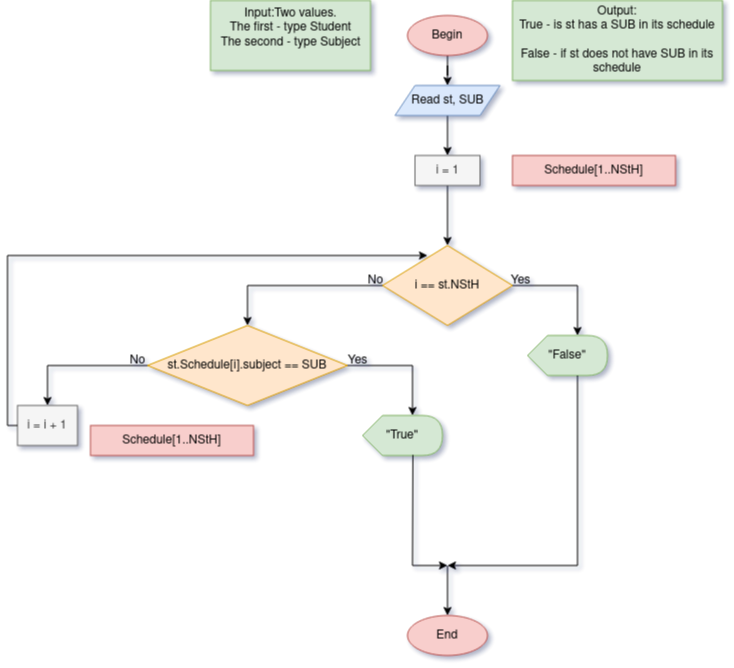

The diagram above was exported from draw.io. Its source (the exported page's mxGraphModel, read from the mxfile embedded in the PNG):
<mxGraphModel dx="981" dy="519" grid="1" gridSize="10" guides="1" tooltips="1" connect="1" arrows="1" fold="1" page="1" pageScale="1" pageWidth="850" pageHeight="1100" math="0" shadow="1">
  <root>
    <mxCell id="0" />
    <mxCell id="1" parent="0" />
    <mxCell id="2DufeuFUFwo9MO5AK-OH-4" value="" style="edgeStyle=orthogonalEdgeStyle;rounded=0;orthogonalLoop=1;jettySize=auto;html=1;" parent="1" source="2DufeuFUFwo9MO5AK-OH-1" target="2DufeuFUFwo9MO5AK-OH-3" edge="1">
      <mxGeometry relative="1" as="geometry" />
    </mxCell>
    <mxCell id="2DufeuFUFwo9MO5AK-OH-1" value="Begin" style="ellipse;whiteSpace=wrap;html=1;fillColor=#f8cecc;strokeColor=#b85450;" parent="1" vertex="1">
      <mxGeometry x="497" y="20" width="80" height="40" as="geometry" />
    </mxCell>
    <mxCell id="2DufeuFUFwo9MO5AK-OH-6" value="" style="edgeStyle=orthogonalEdgeStyle;rounded=0;orthogonalLoop=1;jettySize=auto;html=1;" parent="1" source="2DufeuFUFwo9MO5AK-OH-3" target="2DufeuFUFwo9MO5AK-OH-5" edge="1">
      <mxGeometry relative="1" as="geometry" />
    </mxCell>
    <mxCell id="2DufeuFUFwo9MO5AK-OH-3" value="Read st, SUB" style="shape=parallelogram;perimeter=parallelogramPerimeter;whiteSpace=wrap;html=1;fixedSize=1;fillColor=#dae8fc;strokeColor=#6c8ebf;" parent="1" vertex="1">
      <mxGeometry x="484.5" y="90" width="105" height="30" as="geometry" />
    </mxCell>
    <mxCell id="2DufeuFUFwo9MO5AK-OH-8" value="" style="edgeStyle=orthogonalEdgeStyle;rounded=0;orthogonalLoop=1;jettySize=auto;html=1;" parent="1" source="2DufeuFUFwo9MO5AK-OH-5" target="2DufeuFUFwo9MO5AK-OH-7" edge="1">
      <mxGeometry relative="1" as="geometry" />
    </mxCell>
    <mxCell id="2DufeuFUFwo9MO5AK-OH-5" value="i = 1" style="whiteSpace=wrap;html=1;fillColor=#f5f5f5;strokeColor=#666666;fontColor=#333333;" parent="1" vertex="1">
      <mxGeometry x="504.5" y="160" width="65" height="30" as="geometry" />
    </mxCell>
    <mxCell id="2DufeuFUFwo9MO5AK-OH-10" style="edgeStyle=orthogonalEdgeStyle;rounded=0;orthogonalLoop=1;jettySize=auto;html=1;entryX=0.625;entryY=0;entryDx=0;entryDy=0;entryPerimeter=0;" parent="1" source="2DufeuFUFwo9MO5AK-OH-7" target="2DufeuFUFwo9MO5AK-OH-9" edge="1">
      <mxGeometry relative="1" as="geometry" />
    </mxCell>
    <mxCell id="2DufeuFUFwo9MO5AK-OH-13" value="" style="edgeStyle=orthogonalEdgeStyle;rounded=0;orthogonalLoop=1;jettySize=auto;html=1;entryX=0.5;entryY=0;entryDx=0;entryDy=0;" parent="1" source="2DufeuFUFwo9MO5AK-OH-7" target="2DufeuFUFwo9MO5AK-OH-12" edge="1">
      <mxGeometry relative="1" as="geometry" />
    </mxCell>
    <mxCell id="2DufeuFUFwo9MO5AK-OH-7" value="i == st.NStH" style="rhombus;whiteSpace=wrap;html=1;fillColor=#ffe6cc;strokeColor=#d79b00;" parent="1" vertex="1">
      <mxGeometry x="472" y="250" width="130" height="80" as="geometry" />
    </mxCell>
    <mxCell id="2DufeuFUFwo9MO5AK-OH-9" value="&quot;False&quot;" style="shape=display;whiteSpace=wrap;html=1;fillColor=#d5e8d4;strokeColor=#82b366;" parent="1" vertex="1">
      <mxGeometry x="617" y="340" width="80" height="40" as="geometry" />
    </mxCell>
    <mxCell id="2DufeuFUFwo9MO5AK-OH-11" value="Yes" style="text;html=1;align=center;verticalAlign=middle;resizable=0;points=[];autosize=1;strokeColor=none;fillColor=none;" parent="1" vertex="1">
      <mxGeometry x="589.5" y="270" width="40" height="30" as="geometry" />
    </mxCell>
    <mxCell id="2DufeuFUFwo9MO5AK-OH-15" value="" style="edgeStyle=orthogonalEdgeStyle;rounded=0;orthogonalLoop=1;jettySize=auto;html=1;entryX=0.5;entryY=0;entryDx=0;entryDy=0;" parent="1" source="2DufeuFUFwo9MO5AK-OH-12" target="2DufeuFUFwo9MO5AK-OH-14" edge="1">
      <mxGeometry relative="1" as="geometry">
        <Array as="points">
          <mxPoint x="137" y="370" />
        </Array>
      </mxGeometry>
    </mxCell>
    <mxCell id="2DufeuFUFwo9MO5AK-OH-12" value="st.Schedule[i].subject == SUB" style="rhombus;whiteSpace=wrap;html=1;fillColor=#ffe6cc;strokeColor=#d79b00;" parent="1" vertex="1">
      <mxGeometry x="237" y="330" width="200" height="80" as="geometry" />
    </mxCell>
    <mxCell id="2DufeuFUFwo9MO5AK-OH-14" value="i = i + 1" style="whiteSpace=wrap;html=1;fillColor=#f5f5f5;strokeColor=#666666;fontColor=#333333;" parent="1" vertex="1">
      <mxGeometry x="107" y="410" width="60" height="40" as="geometry" />
    </mxCell>
    <mxCell id="2DufeuFUFwo9MO5AK-OH-16" value="No" style="text;html=1;align=center;verticalAlign=middle;resizable=0;points=[];autosize=1;strokeColor=none;fillColor=none;" parent="1" vertex="1">
      <mxGeometry x="444.5" y="270" width="40" height="30" as="geometry" />
    </mxCell>
    <mxCell id="2DufeuFUFwo9MO5AK-OH-17" value="No" style="text;html=1;align=center;verticalAlign=middle;resizable=0;points=[];autosize=1;strokeColor=none;fillColor=none;" parent="1" vertex="1">
      <mxGeometry x="207" y="350" width="40" height="30" as="geometry" />
    </mxCell>
    <mxCell id="2DufeuFUFwo9MO5AK-OH-18" value="" style="endArrow=classic;html=1;rounded=0;exitX=0;exitY=0.5;exitDx=0;exitDy=0;entryX=0.346;entryY=0.125;entryDx=0;entryDy=0;entryPerimeter=0;" parent="1" source="2DufeuFUFwo9MO5AK-OH-14" target="2DufeuFUFwo9MO5AK-OH-7" edge="1">
      <mxGeometry width="50" height="50" relative="1" as="geometry">
        <mxPoint x="257" y="410" as="sourcePoint" />
        <mxPoint x="287" y="260" as="targetPoint" />
        <Array as="points">
          <mxPoint x="97" y="430" />
          <mxPoint x="97" y="260" />
        </Array>
      </mxGeometry>
    </mxCell>
    <mxCell id="2DufeuFUFwo9MO5AK-OH-20" style="edgeStyle=orthogonalEdgeStyle;rounded=0;orthogonalLoop=1;jettySize=auto;html=1;entryX=0.625;entryY=0;entryDx=0;entryDy=0;entryPerimeter=0;" parent="1" target="2DufeuFUFwo9MO5AK-OH-21" edge="1">
      <mxGeometry relative="1" as="geometry">
        <mxPoint x="437" y="370" as="sourcePoint" />
      </mxGeometry>
    </mxCell>
    <mxCell id="2DufeuFUFwo9MO5AK-OH-21" value="&quot;True&quot;" style="shape=display;whiteSpace=wrap;html=1;fillColor=#d5e8d4;strokeColor=#82b366;" parent="1" vertex="1">
      <mxGeometry x="452" y="420" width="80" height="40" as="geometry" />
    </mxCell>
    <mxCell id="2DufeuFUFwo9MO5AK-OH-22" value="Yes" style="text;html=1;align=center;verticalAlign=middle;resizable=0;points=[];autosize=1;strokeColor=none;fillColor=none;" parent="1" vertex="1">
      <mxGeometry x="427" y="350" width="40" height="30" as="geometry" />
    </mxCell>
    <mxCell id="2DufeuFUFwo9MO5AK-OH-23" value="" style="endArrow=classic;html=1;rounded=0;exitX=0.63;exitY=0.985;exitDx=0;exitDy=0;exitPerimeter=0;" parent="1" source="2DufeuFUFwo9MO5AK-OH-21" edge="1">
      <mxGeometry width="50" height="50" relative="1" as="geometry">
        <mxPoint x="437" y="570" as="sourcePoint" />
        <mxPoint x="537" y="570" as="targetPoint" />
        <Array as="points">
          <mxPoint x="502" y="570" />
        </Array>
      </mxGeometry>
    </mxCell>
    <mxCell id="2DufeuFUFwo9MO5AK-OH-24" value="" style="endArrow=classic;html=1;rounded=0;exitX=0.625;exitY=1;exitDx=0;exitDy=0;exitPerimeter=0;" parent="1" source="2DufeuFUFwo9MO5AK-OH-9" edge="1">
      <mxGeometry width="50" height="50" relative="1" as="geometry">
        <mxPoint x="497" y="390" as="sourcePoint" />
        <mxPoint x="537" y="570" as="targetPoint" />
        <Array as="points">
          <mxPoint x="667" y="570" />
        </Array>
      </mxGeometry>
    </mxCell>
    <mxCell id="2DufeuFUFwo9MO5AK-OH-25" value="" style="endArrow=classic;html=1;rounded=0;" parent="1" edge="1">
      <mxGeometry width="50" height="50" relative="1" as="geometry">
        <mxPoint x="537" y="570" as="sourcePoint" />
        <mxPoint x="537" y="620" as="targetPoint" />
      </mxGeometry>
    </mxCell>
    <mxCell id="2DufeuFUFwo9MO5AK-OH-26" value="End" style="ellipse;whiteSpace=wrap;html=1;fillColor=#f8cecc;strokeColor=#b85450;" parent="1" vertex="1">
      <mxGeometry x="497" y="620" width="80" height="40" as="geometry" />
    </mxCell>
    <mxCell id="2DufeuFUFwo9MO5AK-OH-27" value="Schedule[1..NStH]" style="text;html=1;strokeColor=#b85450;fillColor=#f8cecc;align=center;verticalAlign=middle;whiteSpace=wrap;rounded=0;" parent="1" vertex="1">
      <mxGeometry x="180" y="430" width="163" height="30" as="geometry" />
    </mxCell>
    <mxCell id="-81Rq7m9OKBPKaQiS01N-1" value="&lt;div&gt;Input:Two values. &lt;br&gt;&lt;/div&gt;&lt;div&gt;The first - type Student&lt;/div&gt;&lt;div&gt;The second - type Subject&lt;br&gt;&lt;/div&gt;&lt;div&gt;&lt;br&gt;&lt;/div&gt;" style="text;html=1;align=center;verticalAlign=middle;resizable=0;points=[];autosize=1;strokeColor=#82b366;fillColor=#d5e8d4;" vertex="1" parent="1">
      <mxGeometry x="300" y="5" width="160" height="70" as="geometry" />
    </mxCell>
    <mxCell id="-81Rq7m9OKBPKaQiS01N-2" value="&lt;div&gt;Output:&lt;/div&gt;&lt;div&gt;True - is st has a SUB in its schedule&lt;br&gt;&lt;/div&gt;&lt;div&gt;&lt;br&gt;&lt;/div&gt;&lt;div&gt;False - if st does not have SUB in its schedule&lt;br&gt;&lt;/div&gt;" style="text;html=1;strokeColor=#82b366;fillColor=#d5e8d4;align=center;verticalAlign=middle;whiteSpace=wrap;rounded=0;" vertex="1" parent="1">
      <mxGeometry x="602" y="5" width="210" height="80" as="geometry" />
    </mxCell>
    <mxCell id="-81Rq7m9OKBPKaQiS01N-3" value="Schedule[1..NStH]" style="text;html=1;strokeColor=#b85450;fillColor=#f8cecc;align=center;verticalAlign=middle;whiteSpace=wrap;rounded=0;" vertex="1" parent="1">
      <mxGeometry x="602" y="160" width="163" height="30" as="geometry" />
    </mxCell>
  </root>
</mxGraphModel>